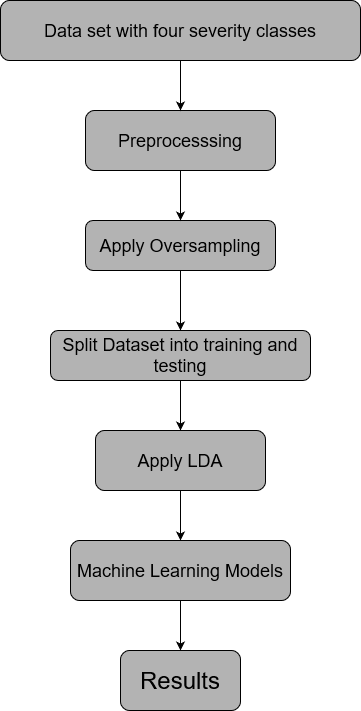

The diagram above was exported from draw.io. Its source (the exported page's mxGraphModel, read from the mxfile embedded in the PNG):
<mxGraphModel dx="1719" dy="736" grid="1" gridSize="10" guides="1" tooltips="1" connect="1" arrows="1" fold="1" page="1" pageScale="1" pageWidth="850" pageHeight="1100" math="0" shadow="0">
  <root>
    <mxCell id="0" />
    <mxCell id="1" parent="0" />
    <mxCell id="e58Brt_ItpUbAdy7SEug-15" value="&lt;font style=&quot;font-size: 18px;&quot;&gt;Data set with four severity classes&lt;/font&gt;" style="rounded=1;whiteSpace=wrap;html=1;fillColor=#B3B3B3;" vertex="1" parent="1">
      <mxGeometry x="240" y="60" width="360" height="60" as="geometry" />
    </mxCell>
    <mxCell id="e58Brt_ItpUbAdy7SEug-16" value="&lt;font style=&quot;font-size: 18px;&quot;&gt;Preprocesssing&lt;/font&gt;" style="rounded=1;whiteSpace=wrap;html=1;fillColor=#B3B3B3;" vertex="1" parent="1">
      <mxGeometry x="325" y="170" width="190" height="60" as="geometry" />
    </mxCell>
    <mxCell id="e58Brt_ItpUbAdy7SEug-18" value="" style="endArrow=classic;html=1;rounded=0;exitX=0.5;exitY=1;exitDx=0;exitDy=0;" edge="1" parent="1" source="e58Brt_ItpUbAdy7SEug-15" target="e58Brt_ItpUbAdy7SEug-16">
      <mxGeometry width="50" height="50" relative="1" as="geometry">
        <mxPoint x="430" y="270" as="sourcePoint" />
        <mxPoint x="480" y="220" as="targetPoint" />
      </mxGeometry>
    </mxCell>
    <mxCell id="e58Brt_ItpUbAdy7SEug-22" style="edgeStyle=orthogonalEdgeStyle;rounded=0;orthogonalLoop=1;jettySize=auto;html=1;entryX=0.5;entryY=0;entryDx=0;entryDy=0;" edge="1" parent="1" source="e58Brt_ItpUbAdy7SEug-19" target="e58Brt_ItpUbAdy7SEug-21">
      <mxGeometry relative="1" as="geometry" />
    </mxCell>
    <mxCell id="e58Brt_ItpUbAdy7SEug-19" value="&lt;font style=&quot;font-size: 18px;&quot;&gt;Apply Oversampling&lt;/font&gt;" style="rounded=1;whiteSpace=wrap;html=1;fillColor=#B3B3B3;" vertex="1" parent="1">
      <mxGeometry x="325" y="280" width="190" height="50" as="geometry" />
    </mxCell>
    <mxCell id="e58Brt_ItpUbAdy7SEug-20" value="" style="endArrow=classic;html=1;rounded=0;exitX=0.5;exitY=1;exitDx=0;exitDy=0;entryX=0.5;entryY=0;entryDx=0;entryDy=0;" edge="1" parent="1" source="e58Brt_ItpUbAdy7SEug-16" target="e58Brt_ItpUbAdy7SEug-19">
      <mxGeometry width="50" height="50" relative="1" as="geometry">
        <mxPoint x="430" y="390" as="sourcePoint" />
        <mxPoint x="480" y="340" as="targetPoint" />
      </mxGeometry>
    </mxCell>
    <mxCell id="e58Brt_ItpUbAdy7SEug-25" style="edgeStyle=orthogonalEdgeStyle;rounded=0;orthogonalLoop=1;jettySize=auto;html=1;entryX=0.5;entryY=0;entryDx=0;entryDy=0;" edge="1" parent="1" source="e58Brt_ItpUbAdy7SEug-21" target="e58Brt_ItpUbAdy7SEug-24">
      <mxGeometry relative="1" as="geometry" />
    </mxCell>
    <mxCell id="e58Brt_ItpUbAdy7SEug-21" value="&lt;font style=&quot;font-size: 18px;&quot;&gt;Split Dataset into training and testing&lt;/font&gt;" style="rounded=1;whiteSpace=wrap;html=1;fillColor=#B3B3B3;" vertex="1" parent="1">
      <mxGeometry x="290" y="390" width="260" height="50" as="geometry" />
    </mxCell>
    <mxCell id="e58Brt_ItpUbAdy7SEug-31" style="edgeStyle=orthogonalEdgeStyle;rounded=0;orthogonalLoop=1;jettySize=auto;html=1;entryX=0.5;entryY=0;entryDx=0;entryDy=0;" edge="1" parent="1" source="e58Brt_ItpUbAdy7SEug-24" target="e58Brt_ItpUbAdy7SEug-30">
      <mxGeometry relative="1" as="geometry" />
    </mxCell>
    <mxCell id="e58Brt_ItpUbAdy7SEug-24" value="&lt;font style=&quot;font-size: 18px;&quot;&gt;Apply LDA&lt;/font&gt;" style="rounded=1;whiteSpace=wrap;html=1;fillColor=#B3B3B3;" vertex="1" parent="1">
      <mxGeometry x="335" y="490" width="170" height="60" as="geometry" />
    </mxCell>
    <mxCell id="e58Brt_ItpUbAdy7SEug-33" style="edgeStyle=orthogonalEdgeStyle;rounded=0;orthogonalLoop=1;jettySize=auto;html=1;entryX=0.5;entryY=0;entryDx=0;entryDy=0;" edge="1" parent="1" source="e58Brt_ItpUbAdy7SEug-30" target="e58Brt_ItpUbAdy7SEug-32">
      <mxGeometry relative="1" as="geometry" />
    </mxCell>
    <mxCell id="e58Brt_ItpUbAdy7SEug-30" value="&lt;font style=&quot;font-size: 18px;&quot;&gt;Machine Learning Models&lt;/font&gt;" style="rounded=1;whiteSpace=wrap;html=1;fillColor=#B3B3B3;" vertex="1" parent="1">
      <mxGeometry x="310" y="600" width="220" height="60" as="geometry" />
    </mxCell>
    <mxCell id="e58Brt_ItpUbAdy7SEug-32" value="&lt;font style=&quot;font-size: 24px;&quot;&gt;Results&lt;/font&gt;" style="rounded=1;whiteSpace=wrap;html=1;fillColor=#B3B3B3;" vertex="1" parent="1">
      <mxGeometry x="360" y="710" width="120" height="60" as="geometry" />
    </mxCell>
  </root>
</mxGraphModel>